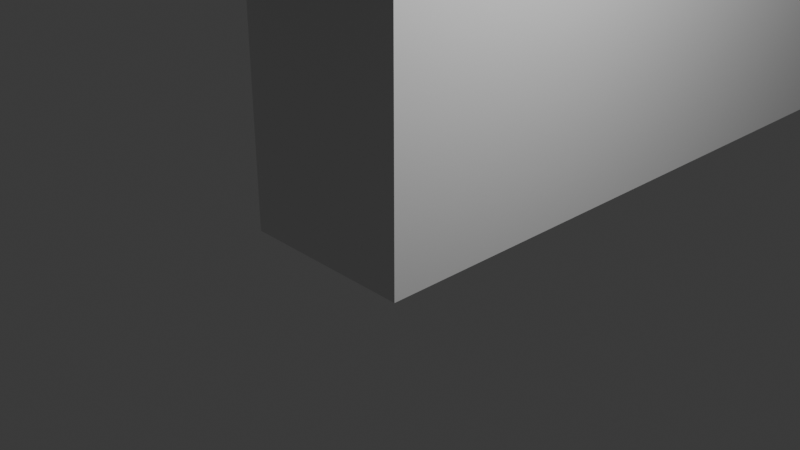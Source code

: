 # Source: Shack_01.blend  (saved by Blender 4.5.90; exported with 4.5.12 LTS)
import bpy
from mathutils import Matrix  # noqa: F401  (used for matrix-valued properties, if any)

bpy.ops.wm.read_factory_settings(use_empty=True)
scene = bpy.context.scene
scene.name = 'Scene'

# ---- collections
col_collection = bpy.data.collections.new('Collection'); scene.collection.children.link(col_collection)

# ---- world
world_world = bpy.data.worlds.new('World'); scene.world = world_world
world_world.use_nodes = True; world_world.node_tree.nodes.clear()
_N = world_world.node_tree.nodes; _L = world_world.node_tree.links
n0 = _N.new('ShaderNodeOutputWorld'); n0.name = 'World Output'; n0.location = (200, 100)
n1 = _N.new('ShaderNodeBackground'); n1.name = 'Background'; n1.location = (-200, 100)
n1.inputs[0].default_value = (0.05088, 0.05088, 0.05088, 1.0)
_L.new(n1.outputs[0], n0.inputs[0])
n0.is_active_output = True
world_world.color = (0.05088, 0.05088, 0.05088)
world_world.sun_shadow_jitter_overblur = 0.0

# ---- cameras
cam_camera = bpy.data.cameras.new('Camera')
cam_camera.clip_end = 100.0
cam_camera.ortho_scale = 7.314

# ---- lights
light_light = bpy.data.lights.new('Light', 'POINT')
light_light.energy = 1000.0
light_light.shadow_soft_size = 0.1

# ---- meshes
me_cube_001 = bpy.data.meshes.new('Cube.001')
me_cube_001.from_pydata([(-1.0, -0.9978, -0.1576), (-1.0, -1.0, 3.49), (-1.0, 1.002, -0.1576), (0.9997, -0.9978, -0.1576), (1.0, -1.0, 3.49), (0.9997, 1.002, -0.1576), (0.8614, 1.002, -0.1576), (0.8614, -0.9978, -0.1576), (-0.8647, 1.002, -0.1576), (-0.8647, -0.9978, -0.1576), (-1.0, 8.148, -0.156), (0.9997, 8.148, -0.156), (0.8614, 8.148, -0.156), (-0.8647, 8.148, -0.156), (-1.0, -0.9996, 2.553), (-1.0, 1.0, 2.553), (0.9999, 1.0, 2.553), (0.9999, -0.9996, 2.553), (0.8617, -0.9996, 2.553), (-0.8645, -0.9996, 2.553), (-1.0, 8.146, 2.555), (0.9999, 8.146, 2.555), (-0.8645, 1.0, 2.553), (0.8617, 8.146, 2.555), (0.8617, 1.0, 2.553), (-0.8645, 8.146, 2.555), (-1.0, -0.9999, 3.353), (-1.0, 1.0, 3.344), (1.0, 1.0, 3.355), (1.0, -0.9999, 3.353), (0.8617, -0.9999, 3.353), (-0.8644, -0.9999, 3.353), (-1.0, 8.146, 3.346), (1.0, 8.146, 3.356), (0.8617, 8.146, 3.356), (-0.8644, 8.146, 3.346), (-1.0, -2.035, 3.353), (-1.0, -2.035, 3.49), (-0.8644, -2.035, 3.49), (1.0, -2.035, 3.49), (0.8618, -2.035, 3.49), (1.0, -2.035, 3.353), (0.8617, -2.035, 3.353), (-0.8644, -2.035, 3.353), (1.0, 2.919, 3.491), (0.9997, 2.921, -0.1572), (0.8618, 2.919, 3.491), (0.8614, 2.921, -0.1572), (0.8617, 2.919, 2.554), (0.9999, 2.919, 2.554), (1.0, 2.919, 3.355), (-1.0, 2.905, -0.1572), (-0.8647, 2.905, -0.1572), (-0.8644, 2.902, 3.491), (-1.0, 2.902, 3.491), (-0.8645, 2.903, 2.554), (-1.0, 2.903, 2.554), (-1.0, 2.903, 3.345), (-1.0, 1.0, 2.747), (1.0, 1.0, 2.75), (1.0, -0.9997, 2.749), (0.8617, -0.9997, 2.749), (-0.8645, -0.9997, 2.749), (-1.0, 8.146, 2.749), (1.0, 8.146, 2.751), (0.8617, 8.146, 2.751), (0.8617, 1.0, 2.75), (-0.8645, 8.146, 2.749), (-1.0, -0.9997, 2.749), (-0.8645, 1.0, 2.747), (0.8617, 2.919, 2.75), (1.0, 2.919, 2.75), (-1.0, 2.903, 2.748), (-0.8645, 2.903, 2.748), (0.9997, 6.897, -0.1563), (0.8617, 6.895, 2.555), (0.9999, 6.895, 2.555), (1.0, 6.895, 3.356), (0.8617, 6.895, 3.356), (0.8614, 6.897, -0.1563), (0.8617, 6.895, 2.751), (1.0, 6.895, 2.751), (-1.0, 6.976, -0.1563), (-0.8645, 6.974, 2.555), (-1.0, 6.974, 2.555), (-0.8644, 6.974, 3.345), (-1.0, 6.974, 3.345), (-0.8647, 6.976, -0.1563), (-0.8645, 6.974, 2.748), (-1.0, 6.974, 2.748), (-1.0, -0.3199, -0.1576), (0.9997, -0.3199, -0.1576), (0.8614, -0.3199, -0.1576), (-0.8647, -0.3199, -0.1576), (0.9999, -0.3217, 2.553), (-1.0, -0.3217, 2.553), (1.0, -0.3219, 3.353), (-1.0, -0.3219, 3.35), (-1.0, -0.3217, 2.749), (1.0, -0.3217, 2.749), (-1.0, -0.3241, 9.696), (-1.0, 0.998, 10.47), (0.8618, 0.998, 10.47), (1.0, 0.998, 10.47), (-0.8644, 0.998, 10.47), (0.8618, 8.144, 9.742), (1.0, 8.144, 9.742), (-1.0, 8.144, 9.742), (-0.8644, 8.144, 9.742), (0.8618, 6.892, 10.45), (1.0, 6.892, 10.45), (-0.8644, 6.971, 10.45), (-1.0, 6.971, 10.45), (1.0, -0.3241, 9.696), (0.8618, -0.3241, 9.696), (-0.8644, -0.3241, 9.696), (1.0, 3.945, 11.32), (0.8618, 3.945, 11.32), (-0.8644, 3.985, 11.83), (-1.0, 3.985, 11.83), (1.0, 3.945, 11.83), (0.8618, 3.945, 11.83), (-1.0, 3.985, 11.32), (-0.8644, 3.985, 11.32), (0.8618, -1.417, 8.569), (1.0, -1.417, 8.569), (-1.0, -1.417, 8.569), (-0.8644, -1.417, 8.569), (0.8618, -1.418, 9.077), (1.0, -1.418, 9.077), (-1.0, -1.418, 9.077), (-0.8644, -1.418, 9.077), (0.8618, 9.107, 8.653), (1.0, 9.107, 8.653), (-1.0, 9.107, 8.653), (-0.8644, 9.107, 8.653), (0.8618, 9.107, 9.161), (1.0, 9.107, 9.161), (-1.0, 9.107, 9.161), (-0.8644, 9.107, 9.161), (1.056, 8.144, 9.234), (1.056, 6.893, 9.939), (1.056, 0.9981, 9.962), (1.056, -0.3239, 9.188), (1.056, 8.144, 9.742), (1.056, 6.892, 10.45), (1.056, 0.998, 10.47), (1.056, -0.3241, 9.696), (1.056, -1.417, 8.569), (1.056, 3.945, 11.32), (1.056, 3.945, 11.83), (1.056, -1.418, 9.077), (1.056, 9.107, 9.161), (1.056, 9.107, 8.653), (-1.059, -0.3239, 9.188), (-1.059, 0.9981, 9.962), (-1.059, 8.144, 9.234), (-1.059, 6.972, 9.939), (-1.059, -0.3241, 9.696), (-1.059, 0.998, 10.47), (-1.059, 8.144, 9.742), (-1.059, 6.971, 10.45), (-1.059, 3.985, 11.83), (-1.059, 3.985, 11.32), (-1.059, -1.417, 8.569), (-1.059, -1.418, 9.077), (-1.059, 9.107, 9.161), (-1.059, 9.107, 8.653), (-1.0, 0.9957, 3.49), (-1.0, 1.0, 3.486), (1.0, 0.9957, 3.49), (1.0, 1.0, 3.486), (0.8618, 0.9957, 3.49), (0.8618, 1.0, 3.486), (0.8575, 1.0, 3.49), (-0.8644, 0.9957, 3.49), (-0.8601, 1.0, 3.49), (-0.8644, 1.0, 3.486), (-1.0, 8.142, 3.492), (1.0, 8.142, 3.492), (0.8618, 8.142, 3.492), (-0.8644, 8.142, 3.492), (0.8618, 6.899, 3.492), (0.8618, 6.894, 3.487), (1.0, 6.899, 3.492), (1.0, 6.894, 3.487), (-0.8644, 6.978, 3.492), (-0.8644, 6.974, 3.487), (-1.0, 6.978, 3.492), (-1.0, 6.974, 3.487), (-1.0, -0.3178, 3.49), (-1.0, -0.322, 3.486), (-1.0, -0.3262, 3.489), (1.0, -0.3178, 3.49), (0.9957, -0.322, 3.49), (1.0, -0.3263, 3.49), (1.0, -0.322, 3.486), (0.8618, -0.3178, 3.49), (-0.8687, -0.322, 3.49), (-1.0, -0.3197, 9.191), (-1.004, -0.3239, 9.188), (-1.0, 0.9938, 9.959), (-1.004, 0.9981, 9.962), (0.8618, 0.9938, 9.959), (0.8575, 0.9981, 9.962), (1.0, 0.9938, 9.959), (1.004, 0.9981, 9.962), (-0.8644, 0.9938, 9.959), (-0.8601, 0.9981, 9.962), (0.8618, 8.14, 9.192), (0.8575, 8.144, 9.19), (1.0, 8.14, 9.236), (1.004, 8.144, 9.234), (-1.0, 8.14, 9.236), (-1.004, 8.144, 9.234), (-0.8644, 8.14, 9.192), (-0.8601, 8.144, 9.19), (0.8618, 6.897, 9.937), (0.8575, 6.893, 9.939), (1.0, 6.897, 9.937), (1.004, 6.893, 9.939), (-0.8644, 6.976, 9.937), (-0.8601, 6.971, 9.939), (-1.0, 6.976, 9.937), (-1.004, 6.972, 9.939), (1.0, -0.3197, 9.191), (1.004, -0.3239, 9.188), (0.8618, -0.3197, 9.191), (0.8575, -0.3239, 9.188), (-0.8687, -0.3239, 9.188), (-0.8644, -0.3277, 9.186)], [(58, 15), (59, 16), (60, 17), (61, 18), (62, 19), (63, 20), (64, 21), (65, 23), (67, 25), (68, 26), (71, 50), (72, 56), (27, 58), (28, 59), (29, 60), (30, 61), (31, 62), (32, 63), (33, 64), (34, 65), (35, 67), (14, 68), (49, 71), (57, 72), (81, 77), (75, 80), (80, 78), (76, 81), (89, 84), (85, 88), (88, 83), (86, 89), (99, 94), (98, 95), (97, 98), (96, 99)], [(30, 29, 41, 42), (92, 91, 3, 7), (93, 92, 7, 9), (87, 82, 10, 13), (76, 74, 11, 21), (90, 93, 9, 0), (29, 4, 39, 41), (74, 79, 12, 11), (55, 22, 8, 52), (47, 6, 24, 48), (82, 84, 20, 10), (6, 8, 22, 24), (10, 20, 25, 13), (12, 23, 21, 11), (7, 18, 19, 9), (3, 17, 18, 7), (9, 19, 14, 0), (91, 94, 17, 3), (90, 95, 15, 2), (43, 38, 37, 36), (41, 39, 40, 42), (42, 40, 38, 43), (26, 31, 43, 36), (1, 26, 36, 37), (31, 30, 42, 43), (29, 30, 18, 17), (79, 47, 48, 75), (5, 6, 47, 45), (16, 5, 45, 49), (2, 15, 56, 51), (83, 55, 52, 87), (8, 2, 51, 52), (198, 1, 37, 38), (73, 69, 66, 70), (70, 48, 55, 73), (31, 26, 14, 19), (12, 79, 75, 23), (30, 31, 19, 18), (45, 47, 79, 74), (49, 45, 74, 76), (25, 83, 87, 13), (51, 56, 84, 82), (52, 51, 82, 87), (0, 14, 95, 90), (5, 16, 94, 91), (2, 8, 93, 90), (8, 6, 92, 93), (6, 5, 91, 92), (138, 134, 167, 166), (115, 100, 130, 131), (112, 111, 108, 107), (109, 110, 106, 105), (103, 102, 114, 113), (104, 101, 100, 115), (102, 121, 118, 104), (126, 130, 165, 164), (113, 129, 151, 147), (118, 119, 101, 104), (108, 111, 109, 105), (120, 121, 102, 103), (115, 104, 102, 114), (121, 109, 111, 118), (110, 109, 121, 120), (111, 112, 119, 118), (126, 127, 131, 130), (131, 127, 124, 128), (124, 125, 129, 128), (114, 115, 131, 128), (110, 120, 150, 145), (113, 114, 128, 129), (133, 132, 136, 137), (135, 134, 138, 139), (136, 132, 135, 139), (107, 108, 139, 138), (106, 110, 145, 144), (105, 106, 137, 136), (108, 105, 136, 139), (83, 73, 55), (70, 75, 48), (150, 149, 141, 145), (143, 142, 146, 147), (141, 140, 144, 145), (146, 142, 149, 150), (143, 147, 151, 148), (144, 140, 153, 152), (137, 106, 144, 152), (133, 137, 152, 153), (103, 113, 147, 146), (120, 103, 146, 150), (129, 125, 148, 151), (155, 154, 158, 159), (156, 157, 161, 160), (156, 160, 166, 167), (162, 163, 155, 159), (161, 157, 163, 162), (158, 154, 164, 165), (100, 101, 159, 158), (112, 107, 160, 161), (119, 112, 161, 162), (101, 119, 162, 159), (130, 100, 158, 165), (107, 138, 166, 160), (168, 175, 176, 177, 53, 54, 169), (172, 170, 171, 44, 46, 173, 174), (40, 39, 4, 197), (35, 25, 20, 32, 178, 181), (33, 21, 23, 34, 180, 179), (46, 44, 185, 184, 182, 183), (54, 53, 187, 186, 188, 189), (172, 174, 176, 175, 198, 197), (199, 229, 230, 127, 126, 200), (229, 207, 208, 204, 203, 227, 228, 230), (122, 123, 208, 207, 201, 202), (117, 116, 206, 205, 203, 204), (211, 209, 210, 132, 133, 212), (215, 213, 214, 134, 135, 216), (217, 219, 220, 116, 117, 218), (223, 221, 222, 123, 122, 224), (227, 225, 226, 125, 124, 228), (198, 175, 207, 229), (190, 198, 229, 199), (188, 186, 221, 223), (179, 180, 209, 211), (182, 184, 219, 217), (197, 194, 193, 225, 227), (170, 172, 203, 205), (181, 178, 213, 215), (175, 168, 201, 207), (168, 190, 199, 201), (57, 56, 15, 27, 169, 54), (27, 15, 95, 97, 191, 190, 168, 169), (28, 16, 49, 50, 44, 171), (28, 171, 170, 193, 196, 96, 94, 16), (193, 170, 205, 225), (70, 66, 173, 46), (174, 173, 66, 69, 177, 176), (172, 197, 227, 203), (177, 69, 73, 53), (32, 20, 84, 86, 189, 188, 178), (178, 188, 223, 213), (77, 76, 21, 33, 179, 184, 185), (184, 179, 211, 219), (180, 182, 217, 209), (78, 183, 182, 180, 34, 23, 75), (85, 83, 25, 35, 181, 186, 187), (186, 181, 215, 221), (70, 46, 183, 78, 75), (44, 50, 49, 76, 77, 185), (73, 83, 85, 187, 53), (57, 54, 189, 86, 84, 56), (192, 26, 1), (26, 192, 191, 97, 95, 14), (96, 196, 29, 17, 94), (202, 201, 199, 200, 154, 155), (200, 126, 164, 154), (122, 202, 155, 163), (208, 123, 117, 204), (206, 116, 149, 142), (226, 225, 205, 206, 142, 143), (216, 215, 221, 222, 218, 217, 209, 210), (210, 216, 135, 132), (220, 219, 211, 212, 140, 141), (212, 133, 153, 140), (214, 213, 223, 224, 157, 156), (134, 214, 156, 167), (123, 222, 218, 117), (116, 220, 141, 149), (224, 122, 163, 157), (125, 226, 143, 148), (230, 228, 124, 127), (24, 48, 55, 22), (196, 193, 195, 4, 29), (198, 38, 40, 197), (197, 4, 195, 194), (1, 198, 190, 191, 192)])
_uv = me_cube_001.uv_layers.new(name='UVMap')
_uv.uv.foreach_set('vector', [0.6131, 0.7673, 0.6131, 0.75, 0.6131, 0.75, 0.6131, 0.7673, 0.3577, 0.6653, 0.375, 0.6653, 0.375, 0.75, 0.3577, 0.75, 0.1419, 0.6653, 0.3577, 0.6653, 0.3577, 0.75, 0.1419, 0.75, 0.1419, 0.5, 0.125, 0.5, 0.125, 0.5, 0.1419, 0.5, 0.5836, 0.5, 0.375, 0.5, 0.375, 0.5, 0.5836, 0.5, 0.125, 0.6653, 0.1419, 0.6653, 0.1419, 0.75, 0.125, 0.75, 0.6131, 0.75, 0.625, 0.75, 0.625, 0.75, 0.6131, 0.75, 0.375, 0.5, 0.3577, 0.5, 0.3577, 0.5, 0.375, 0.5, 0.7396, 0.5, 0.7396, 0.5, 0.1419, 0.5, 0.1419, 0.5, 0.3577, 0.5, 0.3577, 0.5, 0.5952, 0.5, 0.5952, 0.5, 0.375, 0.25, 0.5836, 0.25, 0.5836, 0.25, 0.375, 0.25, 0.3577, 0.5, 0.1419, 0.5, 0.7396, 0.5, 0.5952, 0.5, 0.375, 0.25, 0.5836, 0.25, 0.5836, 0.2669, 0.375, 0.2669, 0.375, 0.4827, 0.5836, 0.4827, 0.5836, 0.5, 0.375, 0.5, 0.375, 0.7673, 0.5836, 0.7673, 0.5836, 0.9831, 0.375, 0.9831, 0.375, 0.75, 0.5836, 0.75, 0.5836, 0.7673, 0.375, 0.7673, 0.375, 0.9831, 0.5836, 0.9831, 0.5836, 1.0, 0.375, 1.0, 0.375, 0.6653, 0.5836, 0.6653, 0.5836, 0.75, 0.375, 0.75, 0.375, 0.08475, 0.5836, 0.08475, 0.5836, 0.25, 0.375, 0.25, 0.6131, 0.9831, 0.625, 0.9831, 0.625, 1.0, 0.6131, 1.0, 0.6131, 0.75, 0.625, 0.75, 0.625, 0.7673, 0.6131, 0.7673, 0.6131, 0.7673, 0.625, 0.7673, 0.625, 0.9831, 0.6131, 0.9831, 0.6131, 1.0, 0.6131, 0.9831, 0.6131, 0.9831, 0.6131, 1.0, 0.625, 0.0, 0.6131, 0.0, 0.6131, 0.0, 0.625, 0.0, 0.6131, 0.9831, 0.6131, 0.7673, 0.6131, 0.7673, 0.6131, 0.9831, 0.6131, 0.75, 0.6131, 0.7673, 0.5836, 0.7673, 0.5836, 0.75, 0.3577, 0.5, 0.3577, 0.5, 0.5952, 0.5, 0.5952, 0.5, 0.375, 0.5, 0.3577, 0.5, 0.3577, 0.5, 0.375, 0.5, 0.5836, 0.5, 0.375, 0.5, 0.375, 0.5, 0.5836, 0.5, 0.375, 0.25, 0.5836, 0.25, 0.5836, 0.25, 0.375, 0.25, 0.7396, 0.5, 0.7396, 0.5, 0.1419, 0.5, 0.1419, 0.5, 0.1419, 0.5, 0.125, 0.5, 0.125, 0.5, 0.1419, 0.5, 0.8586, 0.6653, 0.875, 0.75, 0.875, 0.75, 0.8581, 0.75, 0.7602, 0.5, 0.7602, 0.5, 0.6034, 0.5, 0.6034, 0.5, 0.6034, 0.5, 0.5952, 0.5, 0.7396, 0.5, 0.7602, 0.5, 0.6131, 0.9831, 0.6131, 1.0, 0.5836, 1.0, 0.5836, 0.9831, 0.3577, 0.5, 0.3577, 0.5, 0.5952, 0.5, 0.5952, 0.5, 0.6131, 0.7673, 0.6131, 0.9831, 0.5836, 0.9831, 0.5836, 0.7673, 0.375, 0.5, 0.3577, 0.5, 0.3577, 0.5, 0.375, 0.5, 0.5836, 0.5, 0.375, 0.5, 0.375, 0.5, 0.5836, 0.5, 0.7396, 0.5, 0.7396, 0.5, 0.1419, 0.5, 0.1419, 0.5, 0.375, 0.25, 0.5836, 0.25, 0.5836, 0.25, 0.375, 0.25, 0.1419, 0.5, 0.125, 0.5, 0.125, 0.5, 0.1419, 0.5, 0.375, 0.0, 0.5836, 0.0, 0.5836, 0.08475, 0.375, 0.08475, 0.375, 0.5, 0.5836, 0.5, 0.5836, 0.6653, 0.375, 0.6653, 0.125, 0.5, 0.1419, 0.5, 0.1419, 0.6653, 0.125, 0.6653, 0.1419, 0.5, 0.3577, 0.5, 0.3577, 0.6653, 0.1419, 0.6653, 0.3577, 0.5, 0.375, 0.5, 0.375, 0.6653, 0.3577, 0.6653, 0.625, 0.25, 0.625, 0.25, 0.625, 0.25, 0.625, 0.25, 0.8581, 0.6653, 0.875, 0.6653, 0.875, 0.6653, 0.8581, 0.6653, 0.875, 0.5, 0.8581, 0.5, 0.8581, 0.5, 0.875, 0.5, 0.6423, 0.5, 0.625, 0.5, 0.625, 0.5, 0.6423, 0.5, 0.625, 0.5, 0.6423, 0.5, 0.6423, 0.6653, 0.625, 0.6653, 0.8581, 0.5, 0.875, 0.5, 0.875, 0.6653, 0.8581, 0.6653, 0.6423, 0.5, 0.6423, 0.5, 0.8581, 0.5, 0.8581, 0.5, 0.875, 0.6653, 0.875, 0.6653, 0.875, 0.6653, 0.875, 0.6653, 0.625, 0.6653, 0.625, 0.6653, 0.625, 0.6653, 0.625, 0.6653, 0.8581, 0.5, 0.875, 0.5, 0.875, 0.5, 0.8581, 0.5, 0.8581, 0.5, 0.8581, 0.5, 0.6423, 0.5, 0.6423, 0.5, 0.625, 0.5, 0.6423, 0.5, 0.6423, 0.5, 0.625, 0.5, 0.8581, 0.6653, 0.8581, 0.5, 0.6423, 0.5, 0.6423, 0.6653, 0.6423, 0.5, 0.6423, 0.5, 0.8581, 0.5, 0.8581, 0.5, 0.625, 0.5, 0.6423, 0.5, 0.6423, 0.5, 0.625, 0.5, 0.8581, 0.5, 0.875, 0.5, 0.875, 0.5, 0.8581, 0.5, 0.875, 0.6653, 0.8581, 0.6653, 0.8581, 0.6653, 0.875, 0.6653, 0.8581, 0.6653, 0.8581, 0.6653, 0.6423, 0.6653, 0.6423, 0.6653, 0.6423, 0.6653, 0.625, 0.6653, 0.625, 0.6653, 0.6423, 0.6653, 0.6423, 0.6653, 0.8581, 0.6653, 0.8581, 0.6653, 0.6423, 0.6653, 0.625, 0.5, 0.625, 0.5, 0.625, 0.5, 0.625, 0.5, 0.625, 0.6653, 0.6423, 0.6653, 0.6423, 0.6653, 0.625, 0.6653, 0.625, 0.5, 0.625, 0.4827, 0.625, 0.4827, 0.625, 0.5, 0.625, 0.2669, 0.625, 0.25, 0.625, 0.25, 0.625, 0.2669, 0.625, 0.4827, 0.625, 0.4827, 0.625, 0.2669, 0.625, 0.2669, 0.875, 0.5, 0.8581, 0.5, 0.8581, 0.5, 0.875, 0.5, 0.625, 0.5, 0.625, 0.5, 0.625, 0.5, 0.625, 0.5, 0.6423, 0.5, 0.625, 0.5, 0.625, 0.5, 0.6423, 0.5, 0.8581, 0.5, 0.6423, 0.5, 0.6423, 0.5, 0.8581, 0.5, 0.7396, 0.5, 0.7602, 0.5, 0.7396, 0.5, 0.6034, 0.5, 0.5952, 0.5, 0.5952, 0.5, 0.625, 0.5, 0.625, 0.5, 0.625, 0.5, 0.625, 0.5, 0.625, 0.6653, 0.625, 0.5, 0.625, 0.5, 0.625, 0.6653, 0.625, 0.5, 0.625, 0.5, 0.625, 0.5, 0.625, 0.5, 0.625, 0.5, 0.625, 0.5, 0.625, 0.5, 0.625, 0.5, 0.625, 0.6653, 0.625, 0.6653, 0.625, 0.6653, 0.625, 0.6653, 0.625, 0.5, 0.625, 0.5, 0.625, 0.5, 0.625, 0.5, 0.625, 0.5, 0.625, 0.5, 0.625, 0.5, 0.625, 0.5, 0.625, 0.5, 0.625, 0.5, 0.625, 0.5, 0.625, 0.5, 0.625, 0.5, 0.625, 0.6653, 0.625, 0.6653, 0.625, 0.5, 0.625, 0.5, 0.625, 0.5, 0.625, 0.5, 0.625, 0.5, 0.625, 0.6653, 0.625, 0.6653, 0.625, 0.6653, 0.625, 0.6653, 0.625, 0.25, 0.625, 0.08475, 0.625, 0.08475, 0.625, 0.25, 0.625, 0.25, 0.625, 0.25, 0.625, 0.25, 0.625, 0.25, 0.625, 0.25, 0.625, 0.25, 0.625, 0.25, 0.625, 0.25, 0.625, 0.25, 0.625, 0.25, 0.625, 0.25, 0.625, 0.25, 0.625, 0.25, 0.625, 0.25, 0.625, 0.25, 0.625, 0.25, 0.625, 0.08475, 0.625, 0.08475, 0.625, 0.08475, 0.625, 0.08475, 0.875, 0.6653, 0.875, 0.5, 0.875, 0.5, 0.875, 0.6653, 0.875, 0.5, 0.875, 0.5, 0.875, 0.5, 0.875, 0.5, 0.875, 0.5, 0.875, 0.5, 0.875, 0.5, 0.875, 0.5, 0.875, 0.5, 0.875, 0.5, 0.875, 0.5, 0.875, 0.5, 0.875, 0.6653, 0.875, 0.6653, 0.875, 0.6653, 0.875, 0.6653, 0.875, 0.5, 0.875, 0.5, 0.875, 0.5, 0.875, 0.5, 0.875, 0.5, 0.8581, 0.5005, 0.8575, 0.5, 0.8575, 0.5, 0.8581, 0.5, 0.875, 0.5, 0.875, 0.5, 0.6423, 0.5005, 0.625, 0.5005, 0.6246, 0.5, 0.625, 0.5, 0.6423, 0.5, 0.6421, 0.5, 0.6428, 0.5, 0.6423, 0.75, 0.625, 0.75, 0.625, 0.75, 0.6423, 0.6647, 0.6131, 0.2669, 0.5836, 0.2669, 0.5836, 0.25, 0.6131, 0.25, 0.625, 0.25, 0.8581, 0.5, 0.6131, 0.5, 0.5836, 0.5, 0.5836, 0.4827, 0.6131, 0.4827, 0.625, 0.4827, 0.625, 0.5, 0.6423, 0.5, 0.625, 0.5, 0.6246, 0.5, 0.625, 0.5, 0.6423, 0.5, 0.6419, 0.5, 0.875, 0.5, 0.8581, 0.5, 0.8571, 0.5, 0.8581, 0.5, 0.625, 0.25, 0.6247, 0.25, 0.6423, 0.5005, 0.6428, 0.5, 0.8575, 0.5, 0.8581, 0.5005, 0.8586, 0.6653, 0.6423, 0.6647, 0.875, 0.6653, 0.8586, 0.6653, 0.8581, 0.6653, 0.8581, 0.6653, 0.875, 0.6653, 0.875, 0.6653, 0.8586, 0.6653, 0.8581, 0.5005, 0.8575, 0.5, 0.6428, 0.5, 0.6423, 0.5005, 0.6423, 0.6647, 0.6428, 0.6653, 0.8581, 0.6653, 0.875, 0.5, 0.8581, 0.5, 0.8575, 0.5, 0.8581, 0.5005, 0.625, 0.2495, 0.625, 0.25, 0.6423, 0.5, 0.625, 0.5, 0.625, 0.5, 0.625, 0.5005, 0.6423, 0.5005, 0.6428, 0.5, 0.625, 0.5, 0.6423, 0.5, 0.6428, 0.5, 0.625, 0.4827, 0.625, 0.5, 0.625, 0.5, 0.625, 0.2669, 0.625, 0.25, 0.625, 0.25, 0.625, 0.25, 0.625, 0.2669, 0.625, 0.2669, 0.6423, 0.5, 0.625, 0.5, 0.625, 0.5, 0.625, 0.5, 0.6423, 0.5, 0.6428, 0.5, 0.875, 0.5, 0.8581, 0.5, 0.8575, 0.5, 0.8581, 0.5, 0.875, 0.5, 0.875, 0.5, 0.6423, 0.6647, 0.625, 0.6647, 0.625, 0.6653, 0.625, 0.6653, 0.6423, 0.6653, 0.6428, 0.6653, 0.8586, 0.6653, 0.8581, 0.5005, 0.8581, 0.5005, 0.8586, 0.6653, 0.875, 0.6653, 0.8586, 0.6653, 0.8586, 0.6653, 0.875, 0.6653, 0.625, 0.25, 0.8581, 0.5, 0.8581, 0.5, 0.625, 0.25, 0.625, 0.5, 0.625, 0.4827, 0.625, 0.4827, 0.625, 0.5, 0.6423, 0.5, 0.625, 0.5, 0.625, 0.5, 0.6423, 0.5, 0.6423, 0.6647, 0.6255, 0.6653, 0.625, 0.6647, 0.625, 0.6647, 0.6423, 0.6647, 0.625, 0.5005, 0.6423, 0.5005, 0.6423, 0.5005, 0.625, 0.5005, 0.625, 0.2669, 0.625, 0.25, 0.625, 0.25, 0.625, 0.2669, 0.8581, 0.5005, 0.625, 0.2495, 0.625, 0.2495, 0.8581, 0.5005, 0.625, 0.2495, 0.625, 0.08528, 0.625, 0.08528, 0.625, 0.2495, 0.6131, 0.25, 0.5836, 0.25, 0.5836, 0.25, 0.6131, 0.25, 0.6247, 0.25, 0.625, 0.25, 0.6131, 0.25, 0.5836, 0.25, 0.5836, 0.08475, 0.6131, 0.08475, 0.6246, 0.08475, 0.625, 0.08528, 0.625, 0.2495, 0.6247, 0.25, 0.6131, 0.5, 0.5836, 0.5, 0.5836, 0.5, 0.6131, 0.5, 0.625, 0.5, 0.6246, 0.5, 0.6131, 0.5, 0.6246, 0.5, 0.625, 0.5005, 0.625, 0.6647, 0.6246, 0.6653, 0.6131, 0.6653, 0.5836, 0.6653, 0.5836, 0.5, 0.625, 0.6647, 0.625, 0.5005, 0.625, 0.5005, 0.625, 0.6647, 0.6034, 0.5, 0.6034, 0.5, 0.6421, 0.5, 0.6423, 0.5, 0.6428, 0.5, 0.6421, 0.5, 0.6034, 0.5, 0.7602, 0.5, 0.8575, 0.5, 0.8575, 0.5, 0.6423, 0.5005, 0.6423, 0.6647, 0.6423, 0.6647, 0.6423, 0.5005, 0.8575, 0.5, 0.7602, 0.5, 0.7602, 0.5, 0.8581, 0.5, 0.6131, 0.25, 0.5836, 0.25, 0.5836, 0.25, 0.6131, 0.25, 0.6247, 0.25, 0.625, 0.25, 0.625, 0.25, 0.625, 0.25, 0.625, 0.25, 0.625, 0.25, 0.625, 0.25, 0.6131, 0.5, 0.5836, 0.5, 0.5836, 0.5, 0.6131, 0.5, 0.625, 0.5, 0.625, 0.5, 0.6246, 0.5, 0.625, 0.5, 0.625, 0.5, 0.625, 0.5, 0.625, 0.5, 0.6423, 0.5, 0.6423, 0.5, 0.6423, 0.5, 0.6423, 0.5, 0.6287, 0.5, 0.6419, 0.5, 0.6423, 0.5, 0.6423, 0.5, 0.6287, 0.5, 0.5952, 0.5, 0.5952, 0.5, 0.8239, 0.5, 0.7396, 0.5, 0.7396, 0.5, 0.8239, 0.5, 0.8581, 0.5, 0.8581, 0.5, 0.8571, 0.5, 0.8581, 0.5, 0.8581, 0.5, 0.8581, 0.5, 0.8581, 0.5, 0.6034, 0.5, 0.6423, 0.5, 0.6419, 0.5, 0.6287, 0.5, 0.5952, 0.5, 0.625, 0.5, 0.6131, 0.5, 0.5836, 0.5, 0.5836, 0.5, 0.6131, 0.5, 0.6246, 0.5, 0.7602, 0.5, 0.7396, 0.5, 0.8239, 0.5, 0.8571, 0.5, 0.8581, 0.5, 0.6131, 0.25, 0.625, 0.25, 0.6247, 0.25, 0.6131, 0.25, 0.5836, 0.25, 0.5836, 0.25, 0.6249, 0.08422, 0.6131, 0.0, 0.625, 0.0, 0.6131, 0.0, 0.6249, 0.08422, 0.6246, 0.08475, 0.6131, 0.08475, 0.5836, 0.08475, 0.5836, 0.0, 0.6131, 0.6653, 0.6246, 0.6653, 0.6131, 0.75, 0.5836, 0.75, 0.5836, 0.6653, 0.625, 0.25, 0.625, 0.2495, 0.625, 0.08528, 0.625, 0.08475, 0.625, 0.08475, 0.625, 0.25, 0.875, 0.6653, 0.875, 0.6653, 0.875, 0.6653, 0.875, 0.6653, 0.875, 0.5, 0.875, 0.5, 0.875, 0.5, 0.875, 0.5, 0.8575, 0.5, 0.8581, 0.5, 0.6423, 0.5, 0.6428, 0.5, 0.625, 0.5, 0.625, 0.5, 0.625, 0.5, 0.625, 0.5, 0.625, 0.6653, 0.625, 0.6647, 0.625, 0.5005, 0.625, 0.5, 0.625, 0.5, 0.625, 0.6653, 0.8575, 0.5, 0.8581, 0.5, 0.8581, 0.5, 0.8575, 0.5, 0.6428, 0.5, 0.6423, 0.5, 0.6423, 0.5, 0.6428, 0.5, 0.6428, 0.5, 0.8575, 0.5, 0.8581, 0.5, 0.6423, 0.5, 0.625, 0.5, 0.625, 0.5, 0.625, 0.5, 0.625, 0.5, 0.625, 0.5, 0.625, 0.5, 0.625, 0.5, 0.625, 0.5, 0.625, 0.5, 0.625, 0.5, 0.625, 0.25, 0.625, 0.25, 0.625, 0.25, 0.625, 0.25, 0.625, 0.25, 0.625, 0.25, 0.625, 0.25, 0.625, 0.25, 0.625, 0.25, 0.625, 0.25, 0.8581, 0.5, 0.8575, 0.5, 0.6428, 0.5, 0.6423, 0.5, 0.625, 0.5, 0.625, 0.5, 0.625, 0.5, 0.625, 0.5, 0.875, 0.5, 0.875, 0.5, 0.875, 0.5, 0.875, 0.5, 0.625, 0.6653, 0.625, 0.6653, 0.625, 0.6653, 0.625, 0.6653, 0.8581, 0.6653, 0.6428, 0.6653, 0.6423, 0.6653, 0.8581, 0.6653, 0.5952, 0.5, 0.5952, 0.5, 0.7396, 0.5, 0.7396, 0.5, 0.6246, 0.6653, 0.625, 0.6647, 0.625, 0.6658, 0.625, 0.75, 0.6131, 0.75, 0.8586, 0.6653, 0.8581, 0.75, 0.6423, 0.75, 0.6423, 0.6647, 0.6423, 0.6647, 0.625, 0.75, 0.625, 0.6658, 0.6255, 0.6653, 0.875, 0.75, 0.8586, 0.6653, 0.875, 0.6653, 0.875, 0.6653, 0.875, 0.6653])
me_cube_001.update()

# ---- objects
ob_light = bpy.data.objects.new('Light', light_light)
ob_camera = bpy.data.objects.new('Camera', cam_camera)
ob_cube = bpy.data.objects.new('Cube', me_cube_001)

# ---- transforms, parenting, visibility, modifiers, constraints
ob_light.location = (4.076, 1.005, 5.904)
ob_light.rotation_euler = (0.6503, 0.05522, 1.866)
ob_light.lock_rotations_4d = False
ob_light.empty_display_type = 'ARROWS'
ob_light.color = (0.0, 0.0, 0.0, 0.0)
ob_light.lineart.crease_threshold = 0.0
ob_camera.location = (7.359, -6.926, 4.958)
ob_camera.rotation_euler = (1.109, 0.0, 0.8149)
ob_camera.lock_rotations_4d = False
ob_camera.empty_display_type = 'ARROWS'
ob_camera.color = (0.0, 0.0, 0.0, 0.0)
ob_camera.display_type = 'WIRE'
ob_camera.lineart.crease_threshold = 0.0
ob_cube.location = (0.0003309, -0.002166, -2.785e-05)

# ---- collection membership
col_collection.objects.link(ob_light)
col_collection.objects.link(ob_camera)
col_collection.objects.link(ob_cube)

# ---- scene / render settings (as saved in the file)
scene.camera = ob_camera
scene.frame_start = 1; scene.frame_end = 250; scene.frame_set(1)
scene.render.engine = 'BLENDER_EEVEE_NEXT'
bpy.context.view_layer.update()
